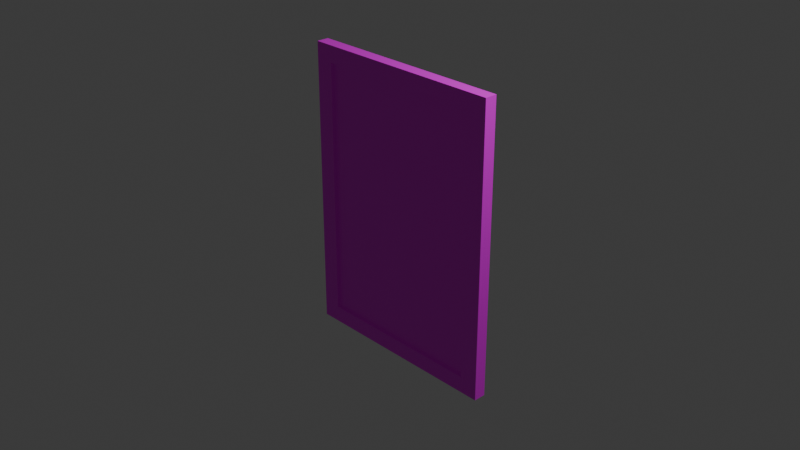 # Source: picture.blend  (saved by Blender 4.0.36; exported with 4.5.12 LTS)
import bpy
from mathutils import Matrix  # noqa: F401  (used for matrix-valued properties, if any)

bpy.ops.wm.read_factory_settings(use_empty=True)
scene = bpy.context.scene
scene.name = 'Scene'

# ---- collections
col_collection = bpy.data.collections.new('Collection'); scene.collection.children.link(col_collection)

# ---- images (referenced by path relative to the original .blend; pixels are not part of the script)
import os
ASSET_DIR = os.environ.get("B2B_ASSET_DIR", "")  # directory of the original .blend (textures are referenced by path, not embedded)
HERE = os.path.dirname(os.path.abspath(__file__))  # packed textures are extracted next to this script under _unpacked/

def load_image(name, relpath, width, height, colorspace="sRGB"):
    """Load a texture the original file referenced (path relative to the .blend, or extracted next to this script)."""
    p = next((c for c in (os.path.join(HERE, relpath), os.path.join(ASSET_DIR, relpath)) if relpath and os.path.exists(c)), "")
    if p:
        img = bpy.data.images.load(p, check_existing=True)
        img.name = name
    else:  # same state as the original file: an image datablock whose file is absent (Cycles renders it pink)
        img = bpy.data.images.new(name, width, height)
        img.source = "FILE"
        img.filepath = "//" + (relpath or name)
    img.colorspace_settings.name = colorspace
    return img
img_eu_png_001 = load_image('eu.png.001', 'eu.png', 1024, 1024, 'sRGB')
img_dark_wood_png_001 = load_image('dark_wood.png.001', 'dark_wood.png', 1024, 1024, 'sRGB')

# ---- materials (node trees are filled in below, after node groups)
mat_material = bpy.data.materials.new('Material')
mat_material.alpha_threshold = 0.0
mat_material.use_transparent_shadow = False
mat_material.roughness = 0.5
mat_material.line_color = (0.0, 0.0, 0.0, 1.0)
mat_material_001 = bpy.data.materials.new('Material.001')
mat_material_001.use_transparent_shadow = False

# ---- material node trees
mat_material.use_nodes = True; mat_material.node_tree.nodes.clear()
_N = mat_material.node_tree.nodes; _L = mat_material.node_tree.links
n0 = _N.new('ShaderNodeOutputMaterial'); n0.name = 'Material Output'; n0.location = (300, 300)
n1 = _N.new('ShaderNodeBsdfPrincipled'); n1.name = 'Principled BSDF'; n1.location = (10, 300)
n1.inputs[3].default_value = 1.45
n2 = _N.new('ShaderNodeTexImage'); n2.name = 'Image Texture'; n2.location = (-280, 275)
n2.image = img_eu_png_001
_L.new(n1.outputs[0], n0.inputs[0])
_L.new(n2.outputs[0], n1.inputs[0])
n0.is_active_output = True
mat_material_001.use_nodes = True; mat_material_001.node_tree.nodes.clear()
_N = mat_material_001.node_tree.nodes; _L = mat_material_001.node_tree.links
n0 = _N.new('ShaderNodeBsdfPrincipled'); n0.name = 'Principled BSDF'; n0.location = (10, 300)
n0.inputs[3].default_value = 1.45
n1 = _N.new('ShaderNodeOutputMaterial'); n1.name = 'Material Output'; n1.location = (300, 300)
n2 = _N.new('ShaderNodeTexImage'); n2.name = 'Image Texture'; n2.location = (-280, 275)
n2.image = img_dark_wood_png_001
_L.new(n0.outputs[0], n1.inputs[0])
_L.new(n2.outputs[0], n0.inputs[0])
n1.is_active_output = True

# ---- world
world_world = bpy.data.worlds.new('World'); scene.world = world_world
world_world.use_nodes = True; world_world.node_tree.nodes.clear()
_N = world_world.node_tree.nodes; _L = world_world.node_tree.links
n0 = _N.new('ShaderNodeOutputWorld'); n0.name = 'World Output'; n0.location = (300, 300)
n1 = _N.new('ShaderNodeBackground'); n1.name = 'Background'; n1.location = (10, 300)
n1.inputs[0].default_value = (0.05088, 0.05088, 0.05088, 1.0)
_L.new(n1.outputs[0], n0.inputs[0])
n0.is_active_output = True
world_world.color = (0.05088, 0.05088, 0.05088)
world_world.use_sun_shadow = False
world_world.sun_shadow_jitter_overblur = 0.0

# ---- cameras
cam_camera = bpy.data.cameras.new('Camera')
cam_camera.clip_end = 100.0
cam_camera.ortho_scale = 7.314

# ---- lights
light_light = bpy.data.lights.new('Light', 'POINT')
light_light.transmission_factor = 0.0
light_light.use_soft_falloff = False
light_light.energy = 1000.0
light_light.shadow_soft_size = 0.1
light_light.shadow_maximum_resolution = 0.006
light_light.use_absolute_resolution = True

# ---- meshes
me_cube = bpy.data.meshes.new('Cube')
me_cube.from_pydata([(1.0, 1.0, 1.0), (1.0, 1.0, -1.0), (1.0, -1.0, 1.0), (1.0, -1.0, -1.0), (-1.0, 1.0, 1.0), (-1.0, 1.0, -1.0), (-1.0, -1.0, 1.0), (-1.0, -1.0, -1.0)], [], [(0, 4, 6, 2), (3, 2, 6, 7), (7, 6, 4, 5), (5, 1, 3, 7), (1, 0, 2, 3), (5, 4, 0, 1)])
_uv = me_cube.uv_layers.new(name='UVMap')
_uv.uv.foreach_set('vector', [0.936, 0.8487, 0.5262, 0.8221, 0.6463, 0.3303, 0.7862, 0.396, 0.4923, 0.08838, 0.4912, 0.9989, 0.00222, 0.9987, -0.0007339, 0.08717, 0.8741, 0.4551, 0.7312, 0.7407, 0.6049, 0.5979, 0.7477, 0.3122, 0.9561, 0.4213, 0.8133, 0.707, 0.687, 0.5641, 0.8298, 0.2785, 0.8061, 0.9999, 0.5018, 0.9999, 0.7397, 0.3432, 0.8628, 0.3832, 0.835, 0.5402, 0.6921, 0.8259, 0.5658, 0.6831, 0.7086, 0.3974])
me_cube.materials.append(mat_material)
me_cube.use_mirror_vertex_groups = False
me_cube.update()
me_cube_001 = bpy.data.meshes.new('Cube.001')
me_cube_001.from_pydata([(-1.0, -1.0, -1.0), (-1.0, -1.0, 1.0), (-1.0, 1.0, -1.0), (-1.0, 1.0, 1.0), (1.0, -1.0, -1.0), (1.0, -1.0, 1.0), (1.0, 1.0, -1.0), (1.0, 1.0, 1.0), (-0.8246, 1.0, -1.0), (0.8246, 1.0, -1.0), (0.8246, 1.0, 1.0), (-0.8246, 1.0, 1.0), (0.8246, -1.0, -1.0), (-0.8246, -1.0, -1.0), (-0.8246, -1.0, 1.0), (0.8246, -1.0, 1.0), (-1.0, -1.0, 0.8876), (-1.0, -1.0, -0.8876), (-1.0, 1.0, -0.8876), (-1.0, 1.0, 0.8876), (1.0, 1.0, 0.8876), (1.0, 1.0, -0.8876), (1.0, -1.0, -0.8876), (1.0, -1.0, 0.8876), (-0.8246, -1.0, 0.8876), (-0.8246, -1.0, -0.8876), (0.8246, -1.0, -0.8876), (0.8246, -1.0, 0.8876), (0.8246, 1.0, 0.8876), (0.8246, 1.0, -0.8876), (-0.8246, 1.0, 0.8876), (-0.8246, 1.0, -0.8876), (-0.8246, -1.0, 1.0), (0.8246, -1.0, 1.0), (0.8246, -1.0, -1.0), (-0.8246, -1.0, -1.0), (1.0, -1.0, -1.0), (-1.0, -1.0, -1.0), (1.0, -1.0, 1.0), (-1.0, -1.0, 1.0), (-0.8246, -1.0, 0.8876), (-0.8246, -1.0, -0.8876), (0.8246, -1.0, -0.8876), (0.8246, -1.0, 0.8876), (-1.0, -1.0, 0.8876), (-1.0, -1.0, -0.8876), (1.0, -1.0, -0.8876), (1.0, -1.0, 0.8876), (-0.8246, -2.411, 1.0), (0.8246, -2.411, 1.0), (0.8246, -2.411, -1.0), (-0.8246, -2.411, -1.0), (1.0, -2.411, -1.0), (-1.0, -2.411, -1.0), (1.0, -2.411, 1.0), (-1.0, -2.411, 1.0), (-0.8246, -2.411, 0.8876), (-0.8246, -2.411, -0.8876), (0.8246, -2.411, -0.8876), (0.8246, -2.411, 0.8876), (-1.0, -2.411, 0.8876), (-1.0, -2.411, -0.8876), (1.0, -2.411, -0.8876), (1.0, -2.411, 0.8876)], [], [(0, 13, 35, 37), (7, 10, 15, 5), (28, 10, 7, 20), (2, 8, 13, 0), (4, 22, 46, 36), (11, 3, 1, 14), (1, 16, 44, 39), (0, 17, 18, 2), (9, 6, 4, 12), (11, 14, 15, 10), (9, 12, 13, 8), (24, 27, 43, 40), (10, 28, 30, 11), (6, 21, 22, 4), (19, 3, 11, 30), (29, 9, 8, 31), (2, 18, 31, 8), (20, 7, 5, 23), (12, 4, 36, 34), (9, 29, 21, 6), (16, 1, 3, 19), (19, 30, 31, 18), (29, 31, 30, 28), (25, 26, 27, 24), (22, 23, 47, 46), (28, 20, 21, 29), (27, 26, 42, 43), (20, 23, 22, 21), (16, 19, 18, 17), (15, 14, 32, 33), (35, 34, 50, 51), (43, 42, 58, 59), (33, 32, 48, 49), (42, 41, 57, 58), (47, 38, 54, 63), (41, 40, 56, 57), (46, 47, 63, 62), (36, 46, 62, 52), (17, 0, 37, 45), (16, 17, 45, 44), (13, 12, 34, 35), (5, 15, 33, 38), (23, 5, 38, 47), (14, 1, 39, 32), (25, 24, 40, 41), (26, 25, 41, 42), (51, 57, 61, 53), (57, 51, 50, 58), (52, 62, 58, 50), (48, 56, 59, 49), (63, 54, 49, 59), (56, 60, 61, 57), (63, 59, 58, 62), (56, 48, 55, 60), (40, 43, 59, 56), (34, 36, 52, 50), (39, 44, 60, 55), (37, 35, 51, 53), (45, 37, 53, 61), (44, 45, 61, 60), (38, 33, 49, 54), (32, 39, 55, 48)])
_uv = me_cube_001.uv_layers.new(name='UVMap')
_uv.uv.foreach_set('vector', [0.125, 0.75, 0.1469, 0.75, 0.1469, 0.75, 0.125, 0.75, 0.625, 0.5, 0.6469, 0.5, 0.6469, 0.75, 0.625, 0.75, 0.611, 0.4781, 0.625, 0.4781, 0.625, 0.5, 0.611, 0.5, 0.125, 0.5, 0.1469, 0.5, 0.1469, 0.75, 0.125, 0.75, 0.375, 0.75, 0.389, 0.75, 0.389, 0.75, 0.375, 0.75, 0.8531, 0.5, 0.875, 0.5, 0.875, 0.75, 0.8531, 0.75, 0.625, 0.0, 0.611, 0.0, 0.611, 0.0, 0.625, 0.0, 0.375, 0.0, 0.389, 0.0, 0.389, 0.25, 0.375, 0.25, 0.3531, 0.5, 0.375, 0.5, 0.375, 0.75, 0.3531, 0.75, 0.8531, 0.5, 0.8531, 0.75, 0.6469, 0.75, 0.6469, 0.5, 0.3531, 0.5, 0.3531, 0.75, 0.1469, 0.75, 0.1469, 0.5, 0.611, 0.9781, 0.611, 0.7719, 0.611, 0.7719, 0.611, 0.9781, 0.625, 0.4781, 0.611, 0.4781, 0.611, 0.2719, 0.625, 0.2719, 0.375, 0.5, 0.389, 0.5, 0.389, 0.75, 0.375, 0.75, 0.611, 0.25, 0.625, 0.25, 0.625, 0.2719, 0.611, 0.2719, 0.389, 0.4781, 0.375, 0.4781, 0.375, 0.2719, 0.389, 0.2719, 0.375, 0.25, 0.389, 0.25, 0.389, 0.2719, 0.375, 0.2719, 0.611, 0.5, 0.625, 0.5, 0.625, 0.75, 0.611, 0.75, 0.3531, 0.75, 0.375, 0.75, 0.375, 0.75, 0.3531, 0.75, 0.375, 0.4781, 0.389, 0.4781, 0.389, 0.5, 0.375, 0.5, 0.611, 0.0, 0.625, 0.0, 0.625, 0.25, 0.611, 0.25, 0.611, 0.25, 0.611, 0.2719, 0.389, 0.2719, 0.389, 0.25, 0.389, 0.4781, 0.389, 0.2719, 0.611, 0.2719, 0.611, 0.4781, 0.389, 0.9781, 0.389, 0.7719, 0.611, 0.7719, 0.611, 0.9781, 0.389, 0.75, 0.611, 0.75, 0.611, 0.75, 0.389, 0.75, 0.611, 0.4781, 0.611, 0.5, 0.389, 0.5, 0.389, 0.4781, 0.611, 0.7719, 0.389, 0.7719, 0.389, 0.7719, 0.611, 0.7719, 0.611, 0.5, 0.611, 0.75, 0.389, 0.75, 0.389, 0.5, 0.611, 0.0, 0.611, 0.25, 0.389, 0.25, 0.389, 0.0, 0.6469, 0.75, 0.8531, 0.75, 0.8531, 0.75, 0.6469, 0.75, 0.1469, 0.75, 0.3531, 0.75, 0.3531, 0.75, 0.1469, 0.75, 0.611, 0.7719, 0.389, 0.7719, 0.389, 0.7719, 0.611, 0.7719, 0.6469, 0.75, 0.8531, 0.75, 0.8531, 0.75, 0.6469, 0.75, 0.389, 0.7719, 0.389, 0.9781, 0.389, 0.9781, 0.389, 0.7719, 0.611, 0.75, 0.625, 0.75, 0.625, 0.75, 0.611, 0.75, 0.389, 0.9781, 0.611, 0.9781, 0.611, 0.9781, 0.389, 0.9781, 0.389, 0.75, 0.611, 0.75, 0.611, 0.75, 0.389, 0.75, 0.375, 0.75, 0.389, 0.75, 0.389, 0.75, 0.375, 0.75, 0.389, 0.0, 0.375, 0.0, 0.375, 0.0, 0.389, 0.0, 0.611, 0.0, 0.389, 0.0, 0.389, 0.0, 0.611, 0.0, 0.1469, 0.75, 0.3531, 0.75, 0.3531, 0.75, 0.1469, 0.75, 0.625, 0.75, 0.6469, 0.75, 0.6469, 0.75, 0.625, 0.75, 0.611, 0.75, 0.625, 0.75, 0.625, 0.75, 0.611, 0.75, 0.8531, 0.75, 0.875, 0.75, 0.875, 0.75, 0.8531, 0.75, 0.389, 0.9781, 0.611, 0.9781, 0.611, 0.9781, 0.389, 0.9781, 0.389, 0.7719, 0.389, 0.9781, 0.389, 0.9781, 0.389, 0.7719, 0.375, 0.9781, 0.389, 0.9781, 0.389, 1.0, 0.375, 1.0, 0.389, 0.9781, 0.375, 0.9781, 0.375, 0.7719, 0.389, 0.7719, 0.375, 0.75, 0.389, 0.75, 0.389, 0.7719, 0.375, 0.7719, 0.625, 0.9781, 0.611, 0.9781, 0.611, 0.7719, 0.625, 0.7719, 0.611, 0.75, 0.625, 0.75, 0.625, 0.7719, 0.611, 0.7719, 0.611, 0.9781, 0.611, 1.0, 0.389, 1.0, 0.389, 0.9781, 0.611, 0.75, 0.611, 0.7719, 0.389, 0.7719, 0.389, 0.75, 0.611, 0.9781, 0.625, 0.9781, 0.625, 1.0, 0.611, 1.0, 0.611, 0.9781, 0.611, 0.7719, 0.611, 0.7719, 0.611, 0.9781, 0.3531, 0.75, 0.375, 0.75, 0.375, 0.75, 0.3531, 0.75, 0.625, 0.0, 0.611, 0.0, 0.611, 0.0, 0.625, 0.0, 0.125, 0.75, 0.1469, 0.75, 0.1469, 0.75, 0.125, 0.75, 0.389, 0.0, 0.375, 0.0, 0.375, 0.0, 0.389, 0.0, 0.611, 0.0, 0.389, 0.0, 0.389, 0.0, 0.611, 0.0, 0.625, 0.75, 0.6469, 0.75, 0.6469, 0.75, 0.625, 0.75, 0.8531, 0.75, 0.875, 0.75, 0.875, 0.75, 0.8531, 0.75])
me_cube_001.materials.append(mat_material_001)
me_cube_001.update()

# ---- objects
ob_cube = bpy.data.objects.new('Cube', me_cube)
ob_light = bpy.data.objects.new('Light', light_light)
ob_camera = bpy.data.objects.new('Camera', cam_camera)
ob_cube_001 = bpy.data.objects.new('Cube.001', me_cube_001)

# ---- transforms, parenting, visibility, modifiers, constraints
ob_cube.location = (0.0, 0.0, 0.0)
ob_cube.scale = (1.0, 0.01, 1.45)
ob_cube.lock_rotations_4d = False
ob_cube.empty_display_type = 'ARROWS'
ob_cube.lineart.crease_threshold = 0.0
ob_light.location = (4.076, 1.005, 5.904)
ob_light.rotation_euler = (0.6503, 0.05522, 1.866)
ob_light.lock_rotations_4d = False
ob_light.empty_display_type = 'ARROWS'
ob_light.color = (0.0, 0.0, 0.0, 0.0)
ob_light.lineart.crease_threshold = 0.0
ob_camera.location = (7.359, -6.926, 4.958)
ob_camera.rotation_euler = (1.109, 0.0, 0.8149)
ob_camera.lock_rotations_4d = False
ob_camera.empty_display_type = 'ARROWS'
ob_camera.color = (0.0, 0.0, 0.0, 0.0)
ob_camera.display_type = 'WIRE'
ob_camera.lineart.crease_threshold = 0.0
ob_cube_001.location = (0.0, 0.052, 0.0)
ob_cube_001.scale = (1.16, 0.04, 1.61)

# ---- collection membership
col_collection.objects.link(ob_cube)
col_collection.objects.link(ob_light)
col_collection.objects.link(ob_camera)
col_collection.objects.link(ob_cube_001)

# ---- scene / render settings (as saved in the file)
scene.camera = ob_camera
scene.frame_start = 1; scene.frame_end = 250; scene.frame_set(0)
scene.render.engine = 'BLENDER_EEVEE_NEXT'
scene.cycles.sampling_pattern = 'TABULATED_SOBOL'
bpy.context.view_layer.update()
